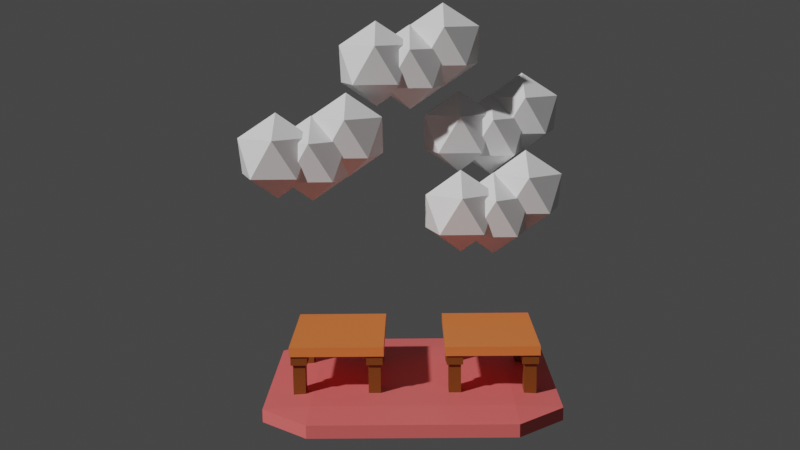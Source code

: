 # Source: stage.blend  (saved by Blender 3.6.13; exported with 4.5.12 LTS)
import bpy
from mathutils import Matrix  # noqa: F401  (used for matrix-valued properties, if any)

bpy.ops.wm.read_factory_settings(use_empty=True)
scene = bpy.context.scene
scene.name = 'Scene'

# ---- materials (node trees are filled in below, after node groups)
mat_material_003 = bpy.data.materials.new('Material.003')
mat_material_003.use_transparent_shadow = False
mat_material_002 = bpy.data.materials.new('Material.002')
mat_material_002.alpha_threshold = 0.0
mat_material_002.use_transparent_shadow = False
mat_material_002.roughness = 0.5
mat_material_002.line_color = (0.0, 0.0, 0.0, 1.0)
mat_material = bpy.data.materials.new('Material')
mat_material.alpha_threshold = 0.0
mat_material.use_transparent_shadow = False
mat_material.roughness = 0.5
mat_material.line_color = (0.0, 0.0, 0.0, 1.0)
mat_material_001 = bpy.data.materials.new('Material.001')
mat_material_001.alpha_threshold = 0.0
mat_material_001.use_transparent_shadow = False
mat_material_001.roughness = 0.5
mat_material_001.line_color = (0.0, 0.0, 0.0, 1.0)

# ---- material node trees
mat_material_003.use_nodes = True; mat_material_003.node_tree.nodes.clear()
_N = mat_material_003.node_tree.nodes; _L = mat_material_003.node_tree.links
n0 = _N.new('ShaderNodeBsdfPrincipled'); n0.name = 'Principled BSDF'; n0.location = (10, 300)
n0.distribution = 'GGX'
n0.subsurface_method = 'RANDOM_WALK_SKIN'
n0.inputs[3].default_value = 1.45
n0.inputs[27].default_value = (0.0, 0.0, 0.0, 1.0)
n0.inputs[28].default_value = 1.0
n1 = _N.new('ShaderNodeOutputMaterial'); n1.name = 'Material Output'; n1.location = (300, 300)
_L.new(n0.outputs[0], n1.inputs[0])
n1.is_active_output = True
mat_material_002.use_nodes = True; mat_material_002.node_tree.nodes.clear()
_N = mat_material_002.node_tree.nodes; _L = mat_material_002.node_tree.links
n0 = _N.new('ShaderNodeOutputMaterial'); n0.name = 'Material Output'; n0.location = (300, 300)
n1 = _N.new('ShaderNodeBsdfPrincipled'); n1.name = 'Principled BSDF'; n1.location = (10, 300)
n1.distribution = 'GGX'
n1.subsurface_method = 'RANDOM_WALK_SKIN'
n1.inputs[0].default_value = (0.8, 0.1343, 0.1311, 1.0)
n1.inputs[3].default_value = 1.45
n1.inputs[27].default_value = (0.0, 0.0, 0.0, 1.0)
n1.inputs[28].default_value = 1.0
_L.new(n1.outputs[0], n0.inputs[0])
n0.is_active_output = True
mat_material.use_nodes = True; mat_material.node_tree.nodes.clear()
_N = mat_material.node_tree.nodes; _L = mat_material.node_tree.links
n0 = _N.new('ShaderNodeOutputMaterial'); n0.name = 'Material Output'; n0.location = (300, 300)
n1 = _N.new('ShaderNodeBsdfPrincipled'); n1.name = 'Principled BSDF'; n1.location = (10, 300)
n1.distribution = 'GGX'
n1.subsurface_method = 'RANDOM_WALK_SKIN'
n1.inputs[0].default_value = (0.8, 0.1866, 0.04436, 1.0)
n1.inputs[3].default_value = 1.45
n1.inputs[27].default_value = (0.0, 0.0, 0.0, 1.0)
n1.inputs[28].default_value = 1.0
_L.new(n1.outputs[0], n0.inputs[0])
n0.is_active_output = True
mat_material_001.use_nodes = True; mat_material_001.node_tree.nodes.clear()
_N = mat_material_001.node_tree.nodes; _L = mat_material_001.node_tree.links
n0 = _N.new('ShaderNodeOutputMaterial'); n0.name = 'Material Output'; n0.location = (300, 300)
n1 = _N.new('ShaderNodeBsdfPrincipled'); n1.name = 'Principled BSDF'; n1.location = (10, 300)
n1.distribution = 'GGX'
n1.subsurface_method = 'RANDOM_WALK_SKIN'
n1.inputs[0].default_value = (0.1786, 0.05133, 0.005103, 1.0)
n1.inputs[3].default_value = 1.45
n1.inputs[27].default_value = (0.0, 0.0, 0.0, 1.0)
n1.inputs[28].default_value = 1.0
_L.new(n1.outputs[0], n0.inputs[0])
n0.is_active_output = True

# ---- world
world_world = bpy.data.worlds.new('World'); scene.world = world_world
world_world.use_nodes = True; world_world.node_tree.nodes.clear()
_N = world_world.node_tree.nodes; _L = world_world.node_tree.links
n0 = _N.new('ShaderNodeOutputWorld'); n0.name = 'World Output'; n0.location = (300, 300)
n1 = _N.new('ShaderNodeBackground'); n1.name = 'Background'; n1.location = (10, 300)
n1.inputs[0].default_value = (0.05088, 0.05088, 0.05088, 1.0)
_L.new(n1.outputs[0], n0.inputs[0])
n0.is_active_output = True
world_world.color = (0.05088, 0.05088, 0.05088)
world_world.use_sun_shadow = False
world_world.sun_shadow_jitter_overblur = 0.0

# ---- cameras
cam_camera = bpy.data.cameras.new('Camera')

# ---- meshes
me_icosphere_003 = bpy.data.meshes.new('Icosphere.003')
me_icosphere_003.from_pydata([(0.0, 0.0, -1.0), (0.7236, -0.5257, -0.4472), (-0.2764, -0.8506, -0.4472), (-0.8944, 0.0, -0.4472), (-0.2764, 0.8506, -0.4472), (0.7236, 0.5257, -0.4472), (0.2764, -0.8506, 0.4472), (-0.7236, -0.5257, 0.4472), (-0.7236, 0.5257, 0.4472), (0.2764, 0.8506, 0.4472), (0.8944, 0.0, 0.4472), (0.0, 0.0, 1.0), (0.3, -0.8, -1.5), (1.024, -1.326, -0.9472), (0.02361, -1.651, -0.9472), (-0.5944, -0.8, -0.9472), (0.02361, 0.05064, -0.9472), (1.024, -0.2743, -0.9472), (0.5764, -1.651, -0.05279), (-0.4236, -1.326, -0.05279), (-0.4236, -0.2743, -0.05279), (0.5764, 0.05064, -0.05279), (1.194, -0.8, -0.05279), (0.3, -0.8, 0.5), (0.5, -1.6, -1.4), (1.224, -2.126, -0.8472), (0.2236, -2.451, -0.8472), (-0.3944, -1.6, -0.8472), (0.2236, -0.7494, -0.8472), (1.224, -1.074, -0.8472), (0.7764, -2.451, 0.04721), (-0.2236, -2.126, 0.04721), (-0.2236, -1.074, 0.04721), (0.7764, -0.7494, 0.04721), (1.394, -1.6, 0.04721), (0.5, -1.6, 0.6), (-2.0, 4.3, -0.7), (-1.276, 3.774, -0.1472), (-2.276, 3.449, -0.1472), (-2.894, 4.3, -0.1472), (-2.276, 5.151, -0.1472), (-1.276, 4.826, -0.1472), (-1.724, 3.449, 0.7472), (-2.724, 3.774, 0.7472), (-2.724, 4.826, 0.7472), (-1.724, 5.151, 0.7472), (-1.106, 4.3, 0.7472), (-2.0, 4.3, 1.3), (-1.7, 3.5, -1.2), (-0.9764, 2.974, -0.6472), (-1.976, 2.649, -0.6472), (-2.594, 3.5, -0.6472), (-1.976, 4.351, -0.6472), (-0.9764, 4.026, -0.6472), (-1.424, 2.649, 0.2472), (-2.424, 2.974, 0.2472), (-2.424, 4.026, 0.2472), (-1.424, 4.351, 0.2472), (-0.8056, 3.5, 0.2472), (-1.7, 3.5, 0.8), (-1.5, 2.7, -1.1), (-0.7764, 2.174, -0.5472), (-1.776, 1.849, -0.5472), (-2.394, 2.7, -0.5472), (-1.776, 3.551, -0.5472), (-0.7764, 3.226, -0.5472), (-1.224, 1.849, 0.3472), (-2.224, 2.174, 0.3472), (-2.224, 3.226, 0.3472), (-1.224, 3.551, 0.3472), (-0.6056, 2.7, 0.3472), (-1.5, 2.7, 0.9), (-0.9, 4.3, -2.5), (-0.1764, 3.774, -1.947), (-1.176, 3.449, -1.947), (-1.794, 4.3, -1.947), (-1.176, 5.151, -1.947), (-0.1764, 4.826, -1.947), (-0.6236, 3.449, -1.053), (-1.624, 3.774, -1.053), (-1.624, 4.826, -1.053), (-0.6236, 5.151, -1.053), (-0.005575, 4.3, -1.053), (-0.9, 4.3, -0.5), (-0.6, 3.5, -3.0), (0.1236, 2.974, -2.447), (-0.8764, 2.649, -2.447), (-1.494, 3.5, -2.447), (-0.8764, 4.351, -2.447), (0.1236, 4.026, -2.447), (-0.3236, 2.649, -1.553), (-1.324, 2.974, -1.553), (-1.324, 4.026, -1.553), (-0.3236, 4.351, -1.553), (0.2944, 3.5, -1.553), (-0.6, 3.5, -1.0), (-0.4, 2.7, -2.9), (0.3236, 2.174, -2.347), (-0.6764, 1.849, -2.347), (-1.294, 2.7, -2.347), (-0.6764, 3.551, -2.347), (0.3236, 3.226, -2.347), (-0.1236, 1.849, -1.453), (-1.124, 2.174, -1.453), (-1.124, 3.226, -1.453), (-0.1236, 3.551, -1.453), (0.4944, 2.7, -1.453), (-0.4, 2.7, -0.9), (-1.0, 2.3, 1.038), (-0.2764, 1.774, 1.59), (-1.276, 1.449, 1.59), (-1.894, 2.3, 1.59), (-1.276, 3.151, 1.59), (-0.2764, 2.826, 1.59), (-0.7236, 1.449, 2.485), (-1.724, 1.774, 2.485), (-1.724, 2.826, 2.485), (-0.7236, 3.151, 2.485), (-0.1056, 2.3, 2.485), (-1.0, 2.3, 3.038), (-0.7, 1.5, 0.5377), (0.0236, 0.9743, 1.09), (-0.9764, 0.6494, 1.09), (-1.594, 1.5, 1.09), (-0.9764, 2.351, 1.09), (0.0236, 2.026, 1.09), (-0.4236, 0.6494, 1.985), (-1.424, 0.9743, 1.985), (-1.424, 2.026, 1.985), (-0.4236, 2.351, 1.985), (0.1944, 1.5, 1.985), (-0.7, 1.5, 2.538), (-0.5, 0.7, 0.6377), (0.2236, 0.1743, 1.19), (-0.7764, -0.1506, 1.19), (-1.394, 0.7, 1.19), (-0.7764, 1.551, 1.19), (0.2236, 1.226, 1.19), (-0.2236, -0.1506, 2.085), (-1.224, 0.1743, 2.085), (-1.224, 1.226, 2.085), (-0.2236, 1.551, 2.085), (0.3944, 0.7, 2.085), (-0.5, 0.7, 2.638), (4.284, 4.6, -5.437), (4.284, 3.621, -5.5), (5.2, 3.621, -5.437), (4.284, 3.621, -5.1), (4.284, 4.6, -5.163), (5.2, 3.621, -5.163), (5.2, -0.6205, -5.437), (4.284, -0.6205, -5.5), (4.284, -1.6, -5.437), (5.2, -0.6205, -5.163), (4.284, -1.6, -5.163), (4.284, -0.6205, -5.1), (0.3163, 4.6, -5.437), (-0.6, 3.621, -5.437), (0.3163, 3.621, -5.5), (-0.6, 3.621, -5.163), (0.3163, 4.6, -5.163), (0.3163, 3.621, -5.1), (-0.6, -0.6205, -5.437), (0.3163, -1.6, -5.437), (0.3163, -0.6205, -5.5), (0.3163, -0.6205, -5.1), (0.3163, -1.6, -5.163), (-0.6, -0.6205, -5.163), (1.0, -1.1, -4.263), (1.0, -1.1, -4.063), (1.0, 0.9, -4.263), (1.0, 0.9, -4.063), (3.6, -1.1, -4.263), (3.6, -1.1, -4.063), (3.6, 0.9, -4.263), (3.6, 0.9, -4.063), (1.0, -0.1, -4.263), (2.3, 0.9, -4.263), (3.6, -0.1, -4.263), (2.3, -1.1, -4.263), (2.3, -0.1, -4.263), (3.114, -0.7261, -4.263), (3.566, -0.7261, -4.263), (3.566, -1.074, -4.263), (3.114, -1.074, -4.263), (1.034, -0.7261, -4.263), (1.486, -0.7261, -4.263), (1.486, -1.074, -4.263), (1.034, -1.074, -4.263), (1.034, 0.8739, -4.263), (1.486, 0.8739, -4.263), (1.486, 0.5261, -4.263), (1.034, 0.5261, -4.263), (3.114, 0.8739, -4.263), (3.566, 0.8739, -4.263), (3.566, 0.5261, -4.263), (3.114, 0.5261, -4.263), (3.566, -0.7261, -4.463), (3.114, -0.7261, -4.463), (3.114, -1.074, -4.463), (3.566, -1.074, -4.463), (1.486, -0.7261, -4.463), (1.034, -0.7261, -4.463), (1.034, -1.074, -4.463), (1.486, -1.074, -4.463), (1.486, 0.8739, -4.463), (1.034, 0.8739, -4.463), (1.034, 0.5261, -4.463), (1.486, 0.5261, -4.463), (3.566, 0.8739, -4.463), (3.114, 0.8739, -4.463), (3.114, 0.5261, -4.463), (3.566, 0.5261, -4.463), (3.17, -0.769, -4.463), (3.51, -0.769, -4.463), (3.51, -1.031, -4.463), (3.17, -1.031, -4.463), (1.09, -0.769, -4.463), (1.43, -0.769, -4.463), (1.43, -1.031, -4.463), (1.09, -1.031, -4.463), (1.09, 0.831, -4.463), (1.43, 0.831, -4.463), (1.43, 0.569, -4.463), (1.09, 0.569, -4.463), (3.17, 0.831, -4.463), (3.51, 0.831, -4.463), (3.51, 0.569, -4.463), (3.17, 0.569, -4.463), (3.51, -0.769, -5.163), (3.17, -0.769, -5.163), (3.17, -1.031, -5.163), (3.51, -1.031, -5.163), (1.43, -0.769, -5.163), (1.09, -0.769, -5.163), (1.09, -1.031, -5.163), (1.43, -1.031, -5.163), (1.43, 0.831, -5.163), (1.09, 0.831, -5.163), (1.09, 0.569, -5.163), (1.43, 0.569, -5.163), (3.51, 0.831, -5.163), (3.17, 0.831, -5.163), (3.17, 0.569, -5.163), (3.51, 0.569, -5.163), (1.0, 2.2, -4.263), (1.0, 2.2, -4.063), (1.0, 4.2, -4.263), (1.0, 4.2, -4.063), (3.6, 2.2, -4.263), (3.6, 2.2, -4.063), (3.6, 4.2, -4.263), (3.6, 4.2, -4.063), (1.0, 3.2, -4.263), (2.3, 4.2, -4.263), (3.6, 3.2, -4.263), (2.3, 2.2, -4.263), (2.3, 3.2, -4.263), (3.114, 2.574, -4.263), (3.566, 2.574, -4.263), (3.566, 2.226, -4.263), (3.114, 2.226, -4.263), (1.034, 2.574, -4.263), (1.486, 2.574, -4.263), (1.486, 2.226, -4.263), (1.034, 2.226, -4.263), (1.034, 4.174, -4.263), (1.486, 4.174, -4.263), (1.486, 3.826, -4.263), (1.034, 3.826, -4.263), (3.114, 4.174, -4.263), (3.566, 4.174, -4.263), (3.566, 3.826, -4.263), (3.114, 3.826, -4.263), (3.566, 2.574, -4.463), (3.114, 2.574, -4.463), (3.114, 2.226, -4.463), (3.566, 2.226, -4.463), (1.486, 2.574, -4.463), (1.034, 2.574, -4.463), (1.034, 2.226, -4.463), (1.486, 2.226, -4.463), (1.486, 4.174, -4.463), (1.034, 4.174, -4.463), (1.034, 3.826, -4.463), (1.486, 3.826, -4.463), (3.566, 4.174, -4.463), (3.114, 4.174, -4.463), (3.114, 3.826, -4.463), (3.566, 3.826, -4.463), (3.17, 2.531, -4.463), (3.51, 2.531, -4.463), (3.51, 2.269, -4.463), (3.17, 2.269, -4.463), (1.09, 2.531, -4.463), (1.43, 2.531, -4.463), (1.43, 2.269, -4.463), (1.09, 2.269, -4.463), (1.09, 4.131, -4.463), (1.43, 4.131, -4.463), (1.43, 3.869, -4.463), (1.09, 3.869, -4.463), (3.17, 4.131, -4.463), (3.51, 4.131, -4.463), (3.51, 3.869, -4.463), (3.17, 3.869, -4.463), (3.51, 2.531, -5.163), (3.17, 2.531, -5.163), (3.17, 2.269, -5.163), (3.51, 2.269, -5.163), (1.43, 2.531, -5.163), (1.09, 2.531, -5.163), (1.09, 2.269, -5.163), (1.43, 2.269, -5.163), (1.43, 4.131, -5.163), (1.09, 4.131, -5.163), (1.09, 3.869, -5.163), (1.43, 3.869, -5.163), (3.51, 4.131, -5.163), (3.17, 4.131, -5.163), (3.17, 3.869, -5.163), (3.51, 3.869, -5.163)], [], [(0, 1, 2), (1, 0, 5), (0, 2, 3), (0, 3, 4), (0, 4, 5), (1, 5, 10), (2, 1, 6), (3, 2, 7), (4, 3, 8), (5, 4, 9), (1, 10, 6), (2, 6, 7), (3, 7, 8), (4, 8, 9), (5, 9, 10), (6, 10, 11), (7, 6, 11), (8, 7, 11), (9, 8, 11), (10, 9, 11), (12, 13, 14), (13, 12, 17), (12, 14, 15), (12, 15, 16), (12, 16, 17), (13, 17, 22), (14, 13, 18), (15, 14, 19), (16, 15, 20), (17, 16, 21), (13, 22, 18), (14, 18, 19), (15, 19, 20), (16, 20, 21), (17, 21, 22), (18, 22, 23), (19, 18, 23), (20, 19, 23), (21, 20, 23), (22, 21, 23), (24, 25, 26), (25, 24, 29), (24, 26, 27), (24, 27, 28), (24, 28, 29), (25, 29, 34), (26, 25, 30), (27, 26, 31), (28, 27, 32), (29, 28, 33), (25, 34, 30), (26, 30, 31), (27, 31, 32), (28, 32, 33), (29, 33, 34), (30, 34, 35), (31, 30, 35), (32, 31, 35), (33, 32, 35), (34, 33, 35), (36, 37, 38), (37, 36, 41), (36, 38, 39), (36, 39, 40), (36, 40, 41), (37, 41, 46), (38, 37, 42), (39, 38, 43), (40, 39, 44), (41, 40, 45), (37, 46, 42), (38, 42, 43), (39, 43, 44), (40, 44, 45), (41, 45, 46), (42, 46, 47), (43, 42, 47), (44, 43, 47), (45, 44, 47), (46, 45, 47), (48, 49, 50), (49, 48, 53), (48, 50, 51), (48, 51, 52), (48, 52, 53), (49, 53, 58), (50, 49, 54), (51, 50, 55), (52, 51, 56), (53, 52, 57), (49, 58, 54), (50, 54, 55), (51, 55, 56), (52, 56, 57), (53, 57, 58), (54, 58, 59), (55, 54, 59), (56, 55, 59), (57, 56, 59), (58, 57, 59), (60, 61, 62), (61, 60, 65), (60, 62, 63), (60, 63, 64), (60, 64, 65), (61, 65, 70), (62, 61, 66), (63, 62, 67), (64, 63, 68), (65, 64, 69), (61, 70, 66), (62, 66, 67), (63, 67, 68), (64, 68, 69), (65, 69, 70), (66, 70, 71), (67, 66, 71), (68, 67, 71), (69, 68, 71), (70, 69, 71), (72, 73, 74), (73, 72, 77), (72, 74, 75), (72, 75, 76), (72, 76, 77), (73, 77, 82), (74, 73, 78), (75, 74, 79), (76, 75, 80), (77, 76, 81), (73, 82, 78), (74, 78, 79), (75, 79, 80), (76, 80, 81), (77, 81, 82), (78, 82, 83), (79, 78, 83), (80, 79, 83), (81, 80, 83), (82, 81, 83), (84, 85, 86), (85, 84, 89), (84, 86, 87), (84, 87, 88), (84, 88, 89), (85, 89, 94), (86, 85, 90), (87, 86, 91), (88, 87, 92), (89, 88, 93), (85, 94, 90), (86, 90, 91), (87, 91, 92), (88, 92, 93), (89, 93, 94), (90, 94, 95), (91, 90, 95), (92, 91, 95), (93, 92, 95), (94, 93, 95), (96, 97, 98), (97, 96, 101), (96, 98, 99), (96, 99, 100), (96, 100, 101), (97, 101, 106), (98, 97, 102), (99, 98, 103), (100, 99, 104), (101, 100, 105), (97, 106, 102), (98, 102, 103), (99, 103, 104), (100, 104, 105), (101, 105, 106), (102, 106, 107), (103, 102, 107), (104, 103, 107), (105, 104, 107), (106, 105, 107), (108, 109, 110), (109, 108, 113), (108, 110, 111), (108, 111, 112), (108, 112, 113), (109, 113, 118), (110, 109, 114), (111, 110, 115), (112, 111, 116), (113, 112, 117), (109, 118, 114), (110, 114, 115), (111, 115, 116), (112, 116, 117), (113, 117, 118), (114, 118, 119), (115, 114, 119), (116, 115, 119), (117, 116, 119), (118, 117, 119), (120, 121, 122), (121, 120, 125), (120, 122, 123), (120, 123, 124), (120, 124, 125), (121, 125, 130), (122, 121, 126), (123, 122, 127), (124, 123, 128), (125, 124, 129), (121, 130, 126), (122, 126, 127), (123, 127, 128), (124, 128, 129), (125, 129, 130), (126, 130, 131), (127, 126, 131), (128, 127, 131), (129, 128, 131), (130, 129, 131), (132, 133, 134), (133, 132, 137), (132, 134, 135), (132, 135, 136), (132, 136, 137), (133, 137, 142), (134, 133, 138), (135, 134, 139), (136, 135, 140), (137, 136, 141), (133, 142, 138), (134, 138, 139), (135, 139, 140), (136, 140, 141), (137, 141, 142), (138, 142, 143), (139, 138, 143), (140, 139, 143), (141, 140, 143), (142, 141, 143), (161, 147, 155, 165), (167, 162, 157, 159), (154, 152, 163, 166), (145, 158, 164, 151), (149, 146, 150, 153), (144, 145, 146), (147, 148, 149), (150, 151, 152), (153, 154, 155), (156, 157, 158), (162, 163, 164), (147, 161, 160, 148), (146, 149, 148, 144), (166, 163, 162, 167), (152, 154, 153, 150), (156, 160, 159, 157), (151, 164, 163, 152), (145, 151, 150, 146), (165, 155, 154, 166), (164, 158, 157, 162), (158, 145, 144, 156), (155, 147, 149, 153), (160, 156, 144, 148), (166, 167, 165), (161, 165, 167, 159), (160, 161, 159), (168, 169, 171, 170, 176), (170, 171, 175, 174, 177), (174, 175, 173, 172, 178), (172, 173, 169, 168, 179), (185, 186, 201, 202), (175, 171, 169, 173), (181, 182, 197, 198), (195, 196, 211, 212), (191, 192, 207, 208), (180, 178, 182, 181), (178, 172, 183, 182), (172, 179, 184, 183), (179, 180, 181, 184), (176, 180, 186, 185), (180, 179, 187, 186), (179, 168, 188, 187), (168, 176, 185, 188), (170, 177, 190, 189), (177, 180, 191, 190), (180, 176, 192, 191), (176, 170, 189, 192), (177, 174, 194, 193), (174, 178, 195, 194), (178, 180, 196, 195), (180, 177, 193, 196), (216, 213, 230, 231), (217, 218, 233, 234), (213, 214, 229, 230), (227, 228, 243, 244), (184, 181, 198, 199), (189, 190, 205, 206), (188, 185, 202, 203), (193, 194, 209, 210), (182, 183, 200, 197), (192, 189, 206, 207), (186, 187, 204, 201), (196, 193, 210, 211), (183, 184, 199, 200), (190, 191, 208, 205), (187, 188, 203, 204), (194, 195, 212, 209), (198, 197, 214, 213), (197, 200, 215, 214), (200, 199, 216, 215), (199, 198, 213, 216), (202, 201, 218, 217), (201, 204, 219, 218), (204, 203, 220, 219), (203, 202, 217, 220), (206, 205, 222, 221), (205, 208, 223, 222), (208, 207, 224, 223), (207, 206, 221, 224), (210, 209, 226, 225), (209, 212, 227, 226), (212, 211, 228, 227), (211, 210, 225, 228), (230, 229, 232, 231), (234, 233, 236, 235), (238, 237, 240, 239), (242, 241, 244, 243), (221, 222, 237, 238), (220, 217, 234, 235), (225, 226, 241, 242), (214, 215, 232, 229), (224, 221, 238, 239), (218, 219, 236, 233), (228, 225, 242, 243), (215, 216, 231, 232), (222, 223, 240, 237), (219, 220, 235, 236), (226, 227, 244, 241), (223, 224, 239, 240), (245, 246, 248, 247, 253), (247, 248, 252, 251, 254), (251, 252, 250, 249, 255), (249, 250, 246, 245, 256), (262, 263, 278, 279), (252, 248, 246, 250), (258, 259, 274, 275), (272, 273, 288, 289), (268, 269, 284, 285), (257, 255, 259, 258), (255, 249, 260, 259), (249, 256, 261, 260), (256, 257, 258, 261), (253, 257, 263, 262), (257, 256, 264, 263), (256, 245, 265, 264), (245, 253, 262, 265), (247, 254, 267, 266), (254, 257, 268, 267), (257, 253, 269, 268), (253, 247, 266, 269), (254, 251, 271, 270), (251, 255, 272, 271), (255, 257, 273, 272), (257, 254, 270, 273), (293, 290, 307, 308), (294, 295, 310, 311), (290, 291, 306, 307), (304, 305, 320, 321), (261, 258, 275, 276), (266, 267, 282, 283), (265, 262, 279, 280), (270, 271, 286, 287), (259, 260, 277, 274), (269, 266, 283, 284), (263, 264, 281, 278), (273, 270, 287, 288), (260, 261, 276, 277), (267, 268, 285, 282), (264, 265, 280, 281), (271, 272, 289, 286), (275, 274, 291, 290), (274, 277, 292, 291), (277, 276, 293, 292), (276, 275, 290, 293), (279, 278, 295, 294), (278, 281, 296, 295), (281, 280, 297, 296), (280, 279, 294, 297), (283, 282, 299, 298), (282, 285, 300, 299), (285, 284, 301, 300), (284, 283, 298, 301), (287, 286, 303, 302), (286, 289, 304, 303), (289, 288, 305, 304), (288, 287, 302, 305), (307, 306, 309, 308), (311, 310, 313, 312), (315, 314, 317, 316), (319, 318, 321, 320), (298, 299, 314, 315), (297, 294, 311, 312), (302, 303, 318, 319), (291, 292, 309, 306), (301, 298, 315, 316), (295, 296, 313, 310), (305, 302, 319, 320), (292, 293, 308, 309), (299, 300, 317, 314), (296, 297, 312, 313), (303, 304, 321, 318), (300, 301, 316, 317)])
me_icosphere_003.polygons.foreach_set('material_index', [0, 0, 0, 0, 0, 0, 0, 0, 0, 0, 0, 0, 0, 0, 0, 0, 0, 0, 0, 0, 0, 0, 0, 0, 0, 0, 0, 0, 0, 0, 0, 0, 0, 0, 0, 0, 0, 0, 0, 0, 0, 0, 0, 0, 0, 0, 0, 0, 0, 0, 0, 0, 0, 0, 0, 0, 0, 0, 0, 0, 0, 0, 0, 0, 0, 0, 0, 0, 0, 0, 0, 0, 0, 0, 0, 0, 0, 0, 0, 0, 0, 0, 0, 0, 0, 0, 0, 0, 0, 0, 0, 0, 0, 0, 0, 0, 0, 0, 0, 0, 0, 0, 0, 0, 0, 0, 0, 0, 0, 0, 0, 0, 0, 0, 0, 0, 0, 0, 0, 0, 0, 0, 0, 0, 0, 0, 0, 0, 0, 0, 0, 0, 0, 0, 0, 0, 0, 0, 0, 0, 0, 0, 0, 0, 0, 0, 0, 0, 0, 0, 0, 0, 0, 0, 0, 0, 0, 0, 0, 0, 0, 0, 0, 0, 0, 0, 0, 0, 0, 0, 0, 0, 0, 0, 0, 0, 0, 0, 0, 0, 0, 0, 0, 0, 0, 0, 0, 0, 0, 0, 0, 0, 0, 0, 0, 0, 0, 0, 0, 0, 0, 0, 0, 0, 0, 0, 0, 0, 0, 0, 0, 0, 0, 0, 0, 0, 0, 0, 0, 0, 0, 0, 0, 0, 0, 0, 0, 0, 0, 0, 0, 0, 0, 0, 0, 0, 0, 0, 0, 0, 1, 1, 1, 1, 1, 1, 1, 1, 1, 1, 1, 1, 1, 1, 1, 1, 1, 1, 1, 1, 1, 1, 1, 1, 1, 1, 2, 2, 2, 2, 3, 2, 3, 3, 3, 2, 2, 2, 2, 2, 2, 2, 2, 2, 2, 2, 2, 2, 2, 2, 2, 3, 3, 3, 3, 3, 3, 3, 3, 3, 3, 3, 3, 3, 3, 3, 3, 3, 3, 3, 3, 3, 3, 3, 3, 3, 3, 3, 3, 3, 3, 3, 3, 3, 3, 3, 3, 3, 3, 3, 3, 3, 3, 3, 3, 3, 3, 3, 3, 2, 2, 2, 2, 3, 2, 3, 3, 3, 2, 2, 2, 2, 2, 2, 2, 2, 2, 2, 2, 2, 2, 2, 2, 2, 3, 3, 3, 3, 3, 3, 3, 3, 3, 3, 3, 3, 3, 3, 3, 3, 3, 3, 3, 3, 3, 3, 3, 3, 3, 3, 3, 3, 3, 3, 3, 3, 3, 3, 3, 3, 3, 3, 3, 3, 3, 3, 3, 3, 3, 3, 3, 3])
_uv = me_icosphere_003.uv_layers.new(name='UVMap')
_uv.uv.foreach_set('vector', [0.1818, 0.0, 0.2727, 0.1575, 0.09091, 0.1575, 0.2727, 0.1575, 0.3636, 0.0, 0.4545, 0.1575, 0.9091, 0.0, 1.0, 0.1575, 0.8182, 0.1575, 0.7273, 0.0, 0.8182, 0.1575, 0.6364, 0.1575, 0.5455, 0.0, 0.6364, 0.1575, 0.4545, 0.1575, 0.2727, 0.1575, 0.4545, 0.1575, 0.3636, 0.3149, 0.09091, 0.1575, 0.2727, 0.1575, 0.1818, 0.3149, 0.8182, 0.1575, 1.0, 0.1575, 0.9091, 0.3149, 0.6364, 0.1575, 0.8182, 0.1575, 0.7273, 0.3149, 0.4545, 0.1575, 0.6364, 0.1575, 0.5455, 0.3149, 0.2727, 0.1575, 0.3636, 0.3149, 0.1818, 0.3149, 0.09091, 0.1575, 0.1818, 0.3149, 0.0, 0.3149, 0.8182, 0.1575, 0.9091, 0.3149, 0.7273, 0.3149, 0.6364, 0.1575, 0.7273, 0.3149, 0.5455, 0.3149, 0.4545, 0.1575, 0.5455, 0.3149, 0.3636, 0.3149, 0.1818, 0.3149, 0.3636, 0.3149, 0.2727, 0.4724, 0.0, 0.3149, 0.1818, 0.3149, 0.09091, 0.4724, 0.7273, 0.3149, 0.9091, 0.3149, 0.8182, 0.4724, 0.5455, 0.3149, 0.7273, 0.3149, 0.6364, 0.4724, 0.3636, 0.3149, 0.5455, 0.3149, 0.4545, 0.4724, 0.1818, 0.0, 0.2727, 0.1575, 0.09091, 0.1575, 0.2727, 0.1575, 0.3636, 0.0, 0.4545, 0.1575, 0.9091, 0.0, 1.0, 0.1575, 0.8182, 0.1575, 0.7273, 0.0, 0.8182, 0.1575, 0.6364, 0.1575, 0.5455, 0.0, 0.6364, 0.1575, 0.4545, 0.1575, 0.2727, 0.1575, 0.4545, 0.1575, 0.3636, 0.3149, 0.09091, 0.1575, 0.2727, 0.1575, 0.1818, 0.3149, 0.8182, 0.1575, 1.0, 0.1575, 0.9091, 0.3149, 0.6364, 0.1575, 0.8182, 0.1575, 0.7273, 0.3149, 0.4545, 0.1575, 0.6364, 0.1575, 0.5455, 0.3149, 0.2727, 0.1575, 0.3636, 0.3149, 0.1818, 0.3149, 0.09091, 0.1575, 0.1818, 0.3149, 0.0, 0.3149, 0.8182, 0.1575, 0.9091, 0.3149, 0.7273, 0.3149, 0.6364, 0.1575, 0.7273, 0.3149, 0.5455, 0.3149, 0.4545, 0.1575, 0.5455, 0.3149, 0.3636, 0.3149, 0.1818, 0.3149, 0.3636, 0.3149, 0.2727, 0.4724, 0.0, 0.3149, 0.1818, 0.3149, 0.09091, 0.4724, 0.7273, 0.3149, 0.9091, 0.3149, 0.8182, 0.4724, 0.5455, 0.3149, 0.7273, 0.3149, 0.6364, 0.4724, 0.3636, 0.3149, 0.5455, 0.3149, 0.4545, 0.4724, 0.1818, 0.0, 0.2727, 0.1575, 0.09091, 0.1575, 0.2727, 0.1575, 0.3636, 0.0, 0.4545, 0.1575, 0.9091, 0.0, 1.0, 0.1575, 0.8182, 0.1575, 0.7273, 0.0, 0.8182, 0.1575, 0.6364, 0.1575, 0.5455, 0.0, 0.6364, 0.1575, 0.4545, 0.1575, 0.2727, 0.1575, 0.4545, 0.1575, 0.3636, 0.3149, 0.09091, 0.1575, 0.2727, 0.1575, 0.1818, 0.3149, 0.8182, 0.1575, 1.0, 0.1575, 0.9091, 0.3149, 0.6364, 0.1575, 0.8182, 0.1575, 0.7273, 0.3149, 0.4545, 0.1575, 0.6364, 0.1575, 0.5455, 0.3149, 0.2727, 0.1575, 0.3636, 0.3149, 0.1818, 0.3149, 0.09091, 0.1575, 0.1818, 0.3149, 0.0, 0.3149, 0.8182, 0.1575, 0.9091, 0.3149, 0.7273, 0.3149, 0.6364, 0.1575, 0.7273, 0.3149, 0.5455, 0.3149, 0.4545, 0.1575, 0.5455, 0.3149, 0.3636, 0.3149, 0.1818, 0.3149, 0.3636, 0.3149, 0.2727, 0.4724, 0.0, 0.3149, 0.1818, 0.3149, 0.09091, 0.4724, 0.7273, 0.3149, 0.9091, 0.3149, 0.8182, 0.4724, 0.5455, 0.3149, 0.7273, 0.3149, 0.6364, 0.4724, 0.3636, 0.3149, 0.5455, 0.3149, 0.4545, 0.4724, 0.1818, 0.0, 0.2727, 0.1575, 0.09091, 0.1575, 0.2727, 0.1575, 0.3636, 0.0, 0.4545, 0.1575, 0.9091, 0.0, 1.0, 0.1575, 0.8182, 0.1575, 0.7273, 0.0, 0.8182, 0.1575, 0.6364, 0.1575, 0.5455, 0.0, 0.6364, 0.1575, 0.4545, 0.1575, 0.2727, 0.1575, 0.4545, 0.1575, 0.3636, 0.3149, 0.09091, 0.1575, 0.2727, 0.1575, 0.1818, 0.3149, 0.8182, 0.1575, 1.0, 0.1575, 0.9091, 0.3149, 0.6364, 0.1575, 0.8182, 0.1575, 0.7273, 0.3149, 0.4545, 0.1575, 0.6364, 0.1575, 0.5455, 0.3149, 0.2727, 0.1575, 0.3636, 0.3149, 0.1818, 0.3149, 0.09091, 0.1575, 0.1818, 0.3149, 0.0, 0.3149, 0.8182, 0.1575, 0.9091, 0.3149, 0.7273, 0.3149, 0.6364, 0.1575, 0.7273, 0.3149, 0.5455, 0.3149, 0.4545, 0.1575, 0.5455, 0.3149, 0.3636, 0.3149, 0.1818, 0.3149, 0.3636, 0.3149, 0.2727, 0.4724, 0.0, 0.3149, 0.1818, 0.3149, 0.09091, 0.4724, 0.7273, 0.3149, 0.9091, 0.3149, 0.8182, 0.4724, 0.5455, 0.3149, 0.7273, 0.3149, 0.6364, 0.4724, 0.3636, 0.3149, 0.5455, 0.3149, 0.4545, 0.4724, 0.1818, 0.0, 0.2727, 0.1575, 0.09091, 0.1575, 0.2727, 0.1575, 0.3636, 0.0, 0.4545, 0.1575, 0.9091, 0.0, 1.0, 0.1575, 0.8182, 0.1575, 0.7273, 0.0, 0.8182, 0.1575, 0.6364, 0.1575, 0.5455, 0.0, 0.6364, 0.1575, 0.4545, 0.1575, 0.2727, 0.1575, 0.4545, 0.1575, 0.3636, 0.3149, 0.09091, 0.1575, 0.2727, 0.1575, 0.1818, 0.3149, 0.8182, 0.1575, 1.0, 0.1575, 0.9091, 0.3149, 0.6364, 0.1575, 0.8182, 0.1575, 0.7273, 0.3149, 0.4545, 0.1575, 0.6364, 0.1575, 0.5455, 0.3149, 0.2727, 0.1575, 0.3636, 0.3149, 0.1818, 0.3149, 0.09091, 0.1575, 0.1818, 0.3149, 0.0, 0.3149, 0.8182, 0.1575, 0.9091, 0.3149, 0.7273, 0.3149, 0.6364, 0.1575, 0.7273, 0.3149, 0.5455, 0.3149, 0.4545, 0.1575, 0.5455, 0.3149, 0.3636, 0.3149, 0.1818, 0.3149, 0.3636, 0.3149, 0.2727, 0.4724, 0.0, 0.3149, 0.1818, 0.3149, 0.09091, 0.4724, 0.7273, 0.3149, 0.9091, 0.3149, 0.8182, 0.4724, 0.5455, 0.3149, 0.7273, 0.3149, 0.6364, 0.4724, 0.3636, 0.3149, 0.5455, 0.3149, 0.4545, 0.4724, 0.1818, 0.0, 0.2727, 0.1575, 0.09091, 0.1575, 0.2727, 0.1575, 0.3636, 0.0, 0.4545, 0.1575, 0.9091, 0.0, 1.0, 0.1575, 0.8182, 0.1575, 0.7273, 0.0, 0.8182, 0.1575, 0.6364, 0.1575, 0.5455, 0.0, 0.6364, 0.1575, 0.4545, 0.1575, 0.2727, 0.1575, 0.4545, 0.1575, 0.3636, 0.3149, 0.09091, 0.1575, 0.2727, 0.1575, 0.1818, 0.3149, 0.8182, 0.1575, 1.0, 0.1575, 0.9091, 0.3149, 0.6364, 0.1575, 0.8182, 0.1575, 0.7273, 0.3149, 0.4545, 0.1575, 0.6364, 0.1575, 0.5455, 0.3149, 0.2727, 0.1575, 0.3636, 0.3149, 0.1818, 0.3149, 0.09091, 0.1575, 0.1818, 0.3149, 0.0, 0.3149, 0.8182, 0.1575, 0.9091, 0.3149, 0.7273, 0.3149, 0.6364, 0.1575, 0.7273, 0.3149, 0.5455, 0.3149, 0.4545, 0.1575, 0.5455, 0.3149, 0.3636, 0.3149, 0.1818, 0.3149, 0.3636, 0.3149, 0.2727, 0.4724, 0.0, 0.3149, 0.1818, 0.3149, 0.09091, 0.4724, 0.7273, 0.3149, 0.9091, 0.3149, 0.8182, 0.4724, 0.5455, 0.3149, 0.7273, 0.3149, 0.6364, 0.4724, 0.3636, 0.3149, 0.5455, 0.3149, 0.4545, 0.4724, 0.1818, 0.0, 0.2727, 0.1575, 0.09091, 0.1575, 0.2727, 0.1575, 0.3636, 0.0, 0.4545, 0.1575, 0.9091, 0.0, 1.0, 0.1575, 0.8182, 0.1575, 0.7273, 0.0, 0.8182, 0.1575, 0.6364, 0.1575, 0.5455, 0.0, 0.6364, 0.1575, 0.4545, 0.1575, 0.2727, 0.1575, 0.4545, 0.1575, 0.3636, 0.3149, 0.09091, 0.1575, 0.2727, 0.1575, 0.1818, 0.3149, 0.8182, 0.1575, 1.0, 0.1575, 0.9091, 0.3149, 0.6364, 0.1575, 0.8182, 0.1575, 0.7273, 0.3149, 0.4545, 0.1575, 0.6364, 0.1575, 0.5455, 0.3149, 0.2727, 0.1575, 0.3636, 0.3149, 0.1818, 0.3149, 0.09091, 0.1575, 0.1818, 0.3149, 0.0, 0.3149, 0.8182, 0.1575, 0.9091, 0.3149, 0.7273, 0.3149, 0.6364, 0.1575, 0.7273, 0.3149, 0.5455, 0.3149, 0.4545, 0.1575, 0.5455, 0.3149, 0.3636, 0.3149, 0.1818, 0.3149, 0.3636, 0.3149, 0.2727, 0.4724, 0.0, 0.3149, 0.1818, 0.3149, 0.09091, 0.4724, 0.7273, 0.3149, 0.9091, 0.3149, 0.8182, 0.4724, 0.5455, 0.3149, 0.7273, 0.3149, 0.6364, 0.4724, 0.3636, 0.3149, 0.5455, 0.3149, 0.4545, 0.4724, 0.1818, 0.0, 0.2727, 0.1575, 0.09091, 0.1575, 0.2727, 0.1575, 0.3636, 0.0, 0.4545, 0.1575, 0.9091, 0.0, 1.0, 0.1575, 0.8182, 0.1575, 0.7273, 0.0, 0.8182, 0.1575, 0.6364, 0.1575, 0.5455, 0.0, 0.6364, 0.1575, 0.4545, 0.1575, 0.2727, 0.1575, 0.4545, 0.1575, 0.3636, 0.3149, 0.09091, 0.1575, 0.2727, 0.1575, 0.1818, 0.3149, 0.8182, 0.1575, 1.0, 0.1575, 0.9091, 0.3149, 0.6364, 0.1575, 0.8182, 0.1575, 0.7273, 0.3149, 0.4545, 0.1575, 0.6364, 0.1575, 0.5455, 0.3149, 0.2727, 0.1575, 0.3636, 0.3149, 0.1818, 0.3149, 0.09091, 0.1575, 0.1818, 0.3149, 0.0, 0.3149, 0.8182, 0.1575, 0.9091, 0.3149, 0.7273, 0.3149, 0.6364, 0.1575, 0.7273, 0.3149, 0.5455, 0.3149, 0.4545, 0.1575, 0.5455, 0.3149, 0.3636, 0.3149, 0.1818, 0.3149, 0.3636, 0.3149, 0.2727, 0.4724, 0.0, 0.3149, 0.1818, 0.3149, 0.09091, 0.4724, 0.7273, 0.3149, 0.9091, 0.3149, 0.8182, 0.4724, 0.5455, 0.3149, 0.7273, 0.3149, 0.6364, 0.4724, 0.3636, 0.3149, 0.5455, 0.3149, 0.4545, 0.4724, 0.1818, 0.0, 0.2727, 0.1575, 0.09091, 0.1575, 0.2727, 0.1575, 0.3636, 0.0, 0.4545, 0.1575, 0.9091, 0.0, 1.0, 0.1575, 0.8182, 0.1575, 0.7273, 0.0, 0.8182, 0.1575, 0.6364, 0.1575, 0.5455, 0.0, 0.6364, 0.1575, 0.4545, 0.1575, 0.2727, 0.1575, 0.4545, 0.1575, 0.3636, 0.3149, 0.09091, 0.1575, 0.2727, 0.1575, 0.1818, 0.3149, 0.8182, 0.1575, 1.0, 0.1575, 0.9091, 0.3149, 0.6364, 0.1575, 0.8182, 0.1575, 0.7273, 0.3149, 0.4545, 0.1575, 0.6364, 0.1575, 0.5455, 0.3149, 0.2727, 0.1575, 0.3636, 0.3149, 0.1818, 0.3149, 0.09091, 0.1575, 0.1818, 0.3149, 0.0, 0.3149, 0.8182, 0.1575, 0.9091, 0.3149, 0.7273, 0.3149, 0.6364, 0.1575, 0.7273, 0.3149, 0.5455, 0.3149, 0.4545, 0.1575, 0.5455, 0.3149, 0.3636, 0.3149, 0.1818, 0.3149, 0.3636, 0.3149, 0.2727, 0.4724, 0.0, 0.3149, 0.1818, 0.3149, 0.09091, 0.4724, 0.7273, 0.3149, 0.9091, 0.3149, 0.8182, 0.4724, 0.5455, 0.3149, 0.7273, 0.3149, 0.6364, 0.4724, 0.3636, 0.3149, 0.5455, 0.3149, 0.4545, 0.4724, 0.1818, 0.0, 0.2727, 0.1575, 0.09091, 0.1575, 0.2727, 0.1575, 0.3636, 0.0, 0.4545, 0.1575, 0.9091, 0.0, 1.0, 0.1575, 0.8182, 0.1575, 0.7273, 0.0, 0.8182, 0.1575, 0.6364, 0.1575, 0.5455, 0.0, 0.6364, 0.1575, 0.4545, 0.1575, 0.2727, 0.1575, 0.4545, 0.1575, 0.3636, 0.3149, 0.09091, 0.1575, 0.2727, 0.1575, 0.1818, 0.3149, 0.8182, 0.1575, 1.0, 0.1575, 0.9091, 0.3149, 0.6364, 0.1575, 0.8182, 0.1575, 0.7273, 0.3149, 0.4545, 0.1575, 0.6364, 0.1575, 0.5455, 0.3149, 0.2727, 0.1575, 0.3636, 0.3149, 0.1818, 0.3149, 0.09091, 0.1575, 0.1818, 0.3149, 0.0, 0.3149, 0.8182, 0.1575, 0.9091, 0.3149, 0.7273, 0.3149, 0.6364, 0.1575, 0.7273, 0.3149, 0.5455, 0.3149, 0.4545, 0.1575, 0.5455, 0.3149, 0.3636, 0.3149, 0.1818, 0.3149, 0.3636, 0.3149, 0.2727, 0.4724, 0.0, 0.3149, 0.1818, 0.3149, 0.09091, 0.4724, 0.7273, 0.3149, 0.9091, 0.3149, 0.8182, 0.4724, 0.5455, 0.3149, 0.7273, 0.3149, 0.6364, 0.4724, 0.3636, 0.3149, 0.5455, 0.3149, 0.4545, 0.4724, 0.1818, 0.0, 0.2727, 0.1575, 0.09091, 0.1575, 0.2727, 0.1575, 0.3636, 0.0, 0.4545, 0.1575, 0.9091, 0.0, 1.0, 0.1575, 0.8182, 0.1575, 0.7273, 0.0, 0.8182, 0.1575, 0.6364, 0.1575, 0.5455, 0.0, 0.6364, 0.1575, 0.4545, 0.1575, 0.2727, 0.1575, 0.4545, 0.1575, 0.3636, 0.3149, 0.09091, 0.1575, 0.2727, 0.1575, 0.1818, 0.3149, 0.8182, 0.1575, 1.0, 0.1575, 0.9091, 0.3149, 0.6364, 0.1575, 0.8182, 0.1575, 0.7273, 0.3149, 0.4545, 0.1575, 0.6364, 0.1575, 0.5455, 0.3149, 0.2727, 0.1575, 0.3636, 0.3149, 0.1818, 0.3149, 0.09091, 0.1575, 0.1818, 0.3149, 0.0, 0.3149, 0.8182, 0.1575, 0.9091, 0.3149, 0.7273, 0.3149, 0.6364, 0.1575, 0.7273, 0.3149, 0.5455, 0.3149, 0.4545, 0.1575, 0.5455, 0.3149, 0.3636, 0.3149, 0.1818, 0.3149, 0.3636, 0.3149, 0.2727, 0.4724, 0.0, 0.3149, 0.1818, 0.3149, 0.09091, 0.4724, 0.7273, 0.3149, 0.9091, 0.3149, 0.8182, 0.4724, 0.5455, 0.3149, 0.7273, 0.3149, 0.6364, 0.4724, 0.3636, 0.3149, 0.5455, 0.3149, 0.4545, 0.4724, 0.1818, 0.0, 0.2727, 0.1575, 0.09091, 0.1575, 0.2727, 0.1575, 0.3636, 0.0, 0.4545, 0.1575, 0.9091, 0.0, 1.0, 0.1575, 0.8182, 0.1575, 0.7273, 0.0, 0.8182, 0.1575, 0.6364, 0.1575, 0.5455, 0.0, 0.6364, 0.1575, 0.4545, 0.1575, 0.2727, 0.1575, 0.4545, 0.1575, 0.3636, 0.3149, 0.09091, 0.1575, 0.2727, 0.1575, 0.1818, 0.3149, 0.8182, 0.1575, 1.0, 0.1575, 0.9091, 0.3149, 0.6364, 0.1575, 0.8182, 0.1575, 0.7273, 0.3149, 0.4545, 0.1575, 0.6364, 0.1575, 0.5455, 0.3149, 0.2727, 0.1575, 0.3636, 0.3149, 0.1818, 0.3149, 0.09091, 0.1575, 0.1818, 0.3149, 0.0, 0.3149, 0.8182, 0.1575, 0.9091, 0.3149, 0.7273, 0.3149, 0.6364, 0.1575, 0.7273, 0.3149, 0.5455, 0.3149, 0.4545, 0.1575, 0.5455, 0.3149, 0.3636, 0.3149, 0.1818, 0.3149, 0.3636, 0.3149, 0.2727, 0.4724, 0.0, 0.3149, 0.1818, 0.3149, 0.09091, 0.4724, 0.7273, 0.3149, 0.9091, 0.3149, 0.8182, 0.4724, 0.5455, 0.3149, 0.7273, 0.3149, 0.6364, 0.4724, 0.3636, 0.3149, 0.5455, 0.3149, 0.4545, 0.4724, 0.1645, 0.5395, 0.3355, 0.5395, 0.3355, 0.7105, 0.1645, 0.7105, 0.4145, 0.03949, 0.5855, 0.03949, 0.5855, 0.2105, 0.4145, 0.2105, 0.4145, 0.7895, 0.5855, 0.7895, 0.5855, 0.9605, 0.4145, 0.9605, 0.6645, 0.5395, 0.8355, 0.5395, 0.8355, 0.7105, 0.6645, 0.7105, 0.4145, 0.5395, 0.5855, 0.5395, 0.5855, 0.7105, 0.4145, 0.7105, 0.5855, 0.4605, 0.625, 0.4605, 0.5855, 0.5, 0.3355, 0.5395, 0.3355, 0.5, 0.375, 0.5395, 0.5855, 0.75, 0.625, 0.7895, 0.5855, 0.7895, 0.375, 0.7105, 0.3355, 0.75, 0.3355, 0.7105, 0.5855, 0.25, 0.5855, 0.2105, 0.625, 0.2105, 0.5855, 0.03949, 0.5855, 0.0, 0.625, 0.03949, 0.3355, 0.5395, 0.1645, 0.5395, 0.1645, 0.5, 0.3355, 0.5, 0.5855, 0.5395, 0.4145, 0.5395, 0.4145, 0.4605, 0.5855, 0.4605, 0.4145, 0.0, 0.5855, 0.0, 0.5855, 0.03949, 0.4145, 0.03949, 0.5855, 0.7895, 0.4145, 0.7895, 0.4145, 0.7105, 0.5855, 0.7105, 0.5855, 0.2895, 0.4145, 0.2895, 0.4145, 0.2105, 0.5855, 0.2105, 0.625, 0.7895, 0.625, 0.9605, 0.5855, 0.9605, 0.5855, 0.7895, 0.6645, 0.5395, 0.6645, 0.7105, 0.5855, 0.7105, 0.5855, 0.5395, 0.1645, 0.7105, 0.3355, 0.7105, 0.3355, 0.75, 0.1645, 0.75, 0.625, 0.03949, 0.625, 0.2105, 0.5855, 0.2105, 0.5855, 0.03949, 0.625, 0.2895, 0.625, 0.4605, 0.5855, 0.4605, 0.5855, 0.2895, 0.3355, 0.7105, 0.3355, 0.5395, 0.4145, 0.5395, 0.4145, 0.7105, 0.4145, 0.2895, 0.5855, 0.2895, 0.5855, 0.4605, 0.4145, 0.4605, 0.4145, 0.0, 0.4145, 0.03949, 0.1645, 0.7105, 0.1645, 0.5395, 0.1645, 0.7105, 0.4145, 0.03949, 0.4145, 0.2105, 0.1645, 0.5, 0.1645, 0.5395, 0.4145, 0.2105, 0.375, 0.0, 0.625, 0.0, 0.625, 0.25, 0.375, 0.25, 0.375, 0.125, 0.375, 0.25, 0.625, 0.25, 0.625, 0.5, 0.375, 0.5, 0.375, 0.375, 0.375, 0.5, 0.625, 0.5, 0.625, 0.75, 0.375, 0.75, 0.375, 0.625, 0.375, 0.75, 0.625, 0.75, 0.625, 1.0, 0.375, 1.0, 0.375, 0.875, 0.1708, 0.6708, 0.2042, 0.6708, 0.2042, 0.6708, 0.1708, 0.6708, 0.625, 0.5, 0.875, 0.5, 0.875, 0.75, 0.625, 0.75, 0.2958, 0.6708, 0.3292, 0.6708, 0.3292, 0.6708, 0.2958, 0.6708, 0.3292, 0.5792, 0.2958, 0.5792, 0.2958, 0.5792, 0.3292, 0.5792, 0.2042, 0.5792, 0.1708, 0.5792, 0.1708, 0.5792, 0.2042, 0.5792, 0.25, 0.625, 0.375, 0.625, 0.3292, 0.6708, 0.2958, 0.6708, 0.375, 0.625, 0.375, 0.75, 0.3292, 0.7042, 0.3292, 0.6708, 0.375, 0.75, 0.25, 0.75, 0.2958, 0.7042, 0.3292, 0.7042, 0.25, 0.75, 0.25, 0.625, 0.2958, 0.6708, 0.2958, 0.7042, 0.125, 0.625, 0.25, 0.625, 0.2042, 0.6708, 0.1708, 0.6708, 0.25, 0.625, 0.25, 0.75, 0.2042, 0.7042, 0.2042, 0.6708, 0.25, 0.75, 0.125, 0.75, 0.1708, 0.7042, 0.2042, 0.7042, 0.125, 0.75, 0.125, 0.625, 0.1708, 0.6708, 0.1708, 0.7042, 0.125, 0.5, 0.25, 0.5, 0.2042, 0.5458, 0.1708, 0.5458, 0.25, 0.5, 0.25, 0.625, 0.2042, 0.5792, 0.2042, 0.5458, 0.25, 0.625, 0.125, 0.625, 0.1708, 0.5792, 0.2042, 0.5792, 0.125, 0.625, 0.125, 0.5, 0.1708, 0.5458, 0.1708, 0.5792, 0.25, 0.5, 0.375, 0.5, 0.3292, 0.5458, 0.2958, 0.5458, 0.375, 0.5, 0.375, 0.625, 0.3292, 0.5792, 0.3292, 0.5458, 0.375, 0.625, 0.25, 0.625, 0.2958, 0.5792, 0.3292, 0.5792, 0.25, 0.625, 0.25, 0.5, 0.2958, 0.5458, 0.2958, 0.5792, 0.2999, 0.7001, 0.2999, 0.6749, 0.2999, 0.6749, 0.2999, 0.7001, 0.1749, 0.6749, 0.2001, 0.6749, 0.2001, 0.6749, 0.1749, 0.6749, 0.2999, 0.6749, 0.3251, 0.6749, 0.3251, 0.6749, 0.2999, 0.6749, 0.3251, 0.5751, 0.2999, 0.5751, 0.2999, 0.5751, 0.3251, 0.5751, 0.2958, 0.7042, 0.2958, 0.6708, 0.2958, 0.6708, 0.2958, 0.7042, 0.1708, 0.5458, 0.2042, 0.5458, 0.2042, 0.5458, 0.1708, 0.5458, 0.1708, 0.7042, 0.1708, 0.6708, 0.1708, 0.6708, 0.1708, 0.7042, 0.2958, 0.5458, 0.3292, 0.5458, 0.3292, 0.5458, 0.2958, 0.5458, 0.3292, 0.6708, 0.3292, 0.7042, 0.3292, 0.7042, 0.3292, 0.6708, 0.1708, 0.5792, 0.1708, 0.5458, 0.1708, 0.5458, 0.1708, 0.5792, 0.2042, 0.6708, 0.2042, 0.7042, 0.2042, 0.7042, 0.2042, 0.6708, 0.2958, 0.5792, 0.2958, 0.5458, 0.2958, 0.5458, 0.2958, 0.5792, 0.3292, 0.7042, 0.2958, 0.7042, 0.2958, 0.7042, 0.3292, 0.7042, 0.2042, 0.5458, 0.2042, 0.5792, 0.2042, 0.5792, 0.2042, 0.5458, 0.2042, 0.7042, 0.1708, 0.7042, 0.1708, 0.7042, 0.2042, 0.7042, 0.3292, 0.5458, 0.3292, 0.5792, 0.3292, 0.5792, 0.3292, 0.5458, 0.2958, 0.6708, 0.3292, 0.6708, 0.3251, 0.6749, 0.2999, 0.6749, 0.3292, 0.6708, 0.3292, 0.7042, 0.3251, 0.7001, 0.3251, 0.6749, 0.3292, 0.7042, 0.2958, 0.7042, 0.2999, 0.7001, 0.3251, 0.7001, 0.2958, 0.7042, 0.2958, 0.6708, 0.2999, 0.6749, 0.2999, 0.7001, 0.1708, 0.6708, 0.2042, 0.6708, 0.2001, 0.6749, 0.1749, 0.6749, 0.2042, 0.6708, 0.2042, 0.7042, 0.2001, 0.7001, 0.2001, 0.6749, 0.2042, 0.7042, 0.1708, 0.7042, 0.1749, 0.7001, 0.2001, 0.7001, 0.1708, 0.7042, 0.1708, 0.6708, 0.1749, 0.6749, 0.1749, 0.7001, 0.1708, 0.5458, 0.2042, 0.5458, 0.2001, 0.5499, 0.1749, 0.5499, 0.2042, 0.5458, 0.2042, 0.5792, 0.2001, 0.5751, 0.2001, 0.5499, 0.2042, 0.5792, 0.1708, 0.5792, 0.1749, 0.5751, 0.2001, 0.5751, 0.1708, 0.5792, 0.1708, 0.5458, 0.1749, 0.5499, 0.1749, 0.5751, 0.2958, 0.5458, 0.3292, 0.5458, 0.3251, 0.5499, 0.2999, 0.5499, 0.3292, 0.5458, 0.3292, 0.5792, 0.3251, 0.5751, 0.3251, 0.5499, 0.3292, 0.5792, 0.2958, 0.5792, 0.2999, 0.5751, 0.3251, 0.5751, 0.2958, 0.5792, 0.2958, 0.5458, 0.2999, 0.5499, 0.2999, 0.5751, 0.2999, 0.6749, 0.3251, 0.6749, 0.3251, 0.7001, 0.2999, 0.7001, 0.1749, 0.6749, 0.2001, 0.6749, 0.2001, 0.7001, 0.1749, 0.7001, 0.1749, 0.5499, 0.2001, 0.5499, 0.2001, 0.5751, 0.1749, 0.5751, 0.2999, 0.5499, 0.3251, 0.5499, 0.3251, 0.5751, 0.2999, 0.5751, 0.1749, 0.5499, 0.2001, 0.5499, 0.2001, 0.5499, 0.1749, 0.5499, 0.1749, 0.7001, 0.1749, 0.6749, 0.1749, 0.6749, 0.1749, 0.7001, 0.2999, 0.5499, 0.3251, 0.5499, 0.3251, 0.5499, 0.2999, 0.5499, 0.3251, 0.6749, 0.3251, 0.7001, 0.3251, 0.7001, 0.3251, 0.6749, 0.1749, 0.5751, 0.1749, 0.5499, 0.1749, 0.5499, 0.1749, 0.5751, 0.2001, 0.6749, 0.2001, 0.7001, 0.2001, 0.7001, 0.2001, 0.6749, 0.2999, 0.5751, 0.2999, 0.5499, 0.2999, 0.5499, 0.2999, 0.5751, 0.3251, 0.7001, 0.2999, 0.7001, 0.2999, 0.7001, 0.3251, 0.7001, 0.2001, 0.5499, 0.2001, 0.5751, 0.2001, 0.5751, 0.2001, 0.5499, 0.2001, 0.7001, 0.1749, 0.7001, 0.1749, 0.7001, 0.2001, 0.7001, 0.3251, 0.5499, 0.3251, 0.5751, 0.3251, 0.5751, 0.3251, 0.5499, 0.2001, 0.5751, 0.1749, 0.5751, 0.1749, 0.5751, 0.2001, 0.5751, 0.375, 0.0, 0.625, 0.0, 0.625, 0.25, 0.375, 0.25, 0.375, 0.125, 0.375, 0.25, 0.625, 0.25, 0.625, 0.5, 0.375, 0.5, 0.375, 0.375, 0.375, 0.5, 0.625, 0.5, 0.625, 0.75, 0.375, 0.75, 0.375, 0.625, 0.375, 0.75, 0.625, 0.75, 0.625, 1.0, 0.375, 1.0, 0.375, 0.875, 0.1708, 0.6708, 0.2042, 0.6708, 0.2042, 0.6708, 0.1708, 0.6708, 0.625, 0.5, 0.875, 0.5, 0.875, 0.75, 0.625, 0.75, 0.2958, 0.6708, 0.3292, 0.6708, 0.3292, 0.6708, 0.2958, 0.6708, 0.3292, 0.5792, 0.2958, 0.5792, 0.2958, 0.5792, 0.3292, 0.5792, 0.2042, 0.5792, 0.1708, 0.5792, 0.1708, 0.5792, 0.2042, 0.5792, 0.25, 0.625, 0.375, 0.625, 0.3292, 0.6708, 0.2958, 0.6708, 0.375, 0.625, 0.375, 0.75, 0.3292, 0.7042, 0.3292, 0.6708, 0.375, 0.75, 0.25, 0.75, 0.2958, 0.7042, 0.3292, 0.7042, 0.25, 0.75, 0.25, 0.625, 0.2958, 0.6708, 0.2958, 0.7042, 0.125, 0.625, 0.25, 0.625, 0.2042, 0.6708, 0.1708, 0.6708, 0.25, 0.625, 0.25, 0.75, 0.2042, 0.7042, 0.2042, 0.6708, 0.25, 0.75, 0.125, 0.75, 0.1708, 0.7042, 0.2042, 0.7042, 0.125, 0.75, 0.125, 0.625, 0.1708, 0.6708, 0.1708, 0.7042, 0.125, 0.5, 0.25, 0.5, 0.2042, 0.5458, 0.1708, 0.5458, 0.25, 0.5, 0.25, 0.625, 0.2042, 0.5792, 0.2042, 0.5458, 0.25, 0.625, 0.125, 0.625, 0.1708, 0.5792, 0.2042, 0.5792, 0.125, 0.625, 0.125, 0.5, 0.1708, 0.5458, 0.1708, 0.5792, 0.25, 0.5, 0.375, 0.5, 0.3292, 0.5458, 0.2958, 0.5458, 0.375, 0.5, 0.375, 0.625, 0.3292, 0.5792, 0.3292, 0.5458, 0.375, 0.625, 0.25, 0.625, 0.2958, 0.5792, 0.3292, 0.5792, 0.25, 0.625, 0.25, 0.5, 0.2958, 0.5458, 0.2958, 0.5792, 0.2999, 0.7001, 0.2999, 0.6749, 0.2999, 0.6749, 0.2999, 0.7001, 0.1749, 0.6749, 0.2001, 0.6749, 0.2001, 0.6749, 0.1749, 0.6749, 0.2999, 0.6749, 0.3251, 0.6749, 0.3251, 0.6749, 0.2999, 0.6749, 0.3251, 0.5751, 0.2999, 0.5751, 0.2999, 0.5751, 0.3251, 0.5751, 0.2958, 0.7042, 0.2958, 0.6708, 0.2958, 0.6708, 0.2958, 0.7042, 0.1708, 0.5458, 0.2042, 0.5458, 0.2042, 0.5458, 0.1708, 0.5458, 0.1708, 0.7042, 0.1708, 0.6708, 0.1708, 0.6708, 0.1708, 0.7042, 0.2958, 0.5458, 0.3292, 0.5458, 0.3292, 0.5458, 0.2958, 0.5458, 0.3292, 0.6708, 0.3292, 0.7042, 0.3292, 0.7042, 0.3292, 0.6708, 0.1708, 0.5792, 0.1708, 0.5458, 0.1708, 0.5458, 0.1708, 0.5792, 0.2042, 0.6708, 0.2042, 0.7042, 0.2042, 0.7042, 0.2042, 0.6708, 0.2958, 0.5792, 0.2958, 0.5458, 0.2958, 0.5458, 0.2958, 0.5792, 0.3292, 0.7042, 0.2958, 0.7042, 0.2958, 0.7042, 0.3292, 0.7042, 0.2042, 0.5458, 0.2042, 0.5792, 0.2042, 0.5792, 0.2042, 0.5458, 0.2042, 0.7042, 0.1708, 0.7042, 0.1708, 0.7042, 0.2042, 0.7042, 0.3292, 0.5458, 0.3292, 0.5792, 0.3292, 0.5792, 0.3292, 0.5458, 0.2958, 0.6708, 0.3292, 0.6708, 0.3251, 0.6749, 0.2999, 0.6749, 0.3292, 0.6708, 0.3292, 0.7042, 0.3251, 0.7001, 0.3251, 0.6749, 0.3292, 0.7042, 0.2958, 0.7042, 0.2999, 0.7001, 0.3251, 0.7001, 0.2958, 0.7042, 0.2958, 0.6708, 0.2999, 0.6749, 0.2999, 0.7001, 0.1708, 0.6708, 0.2042, 0.6708, 0.2001, 0.6749, 0.1749, 0.6749, 0.2042, 0.6708, 0.2042, 0.7042, 0.2001, 0.7001, 0.2001, 0.6749, 0.2042, 0.7042, 0.1708, 0.7042, 0.1749, 0.7001, 0.2001, 0.7001, 0.1708, 0.7042, 0.1708, 0.6708, 0.1749, 0.6749, 0.1749, 0.7001, 0.1708, 0.5458, 0.2042, 0.5458, 0.2001, 0.5499, 0.1749, 0.5499, 0.2042, 0.5458, 0.2042, 0.5792, 0.2001, 0.5751, 0.2001, 0.5499, 0.2042, 0.5792, 0.1708, 0.5792, 0.1749, 0.5751, 0.2001, 0.5751, 0.1708, 0.5792, 0.1708, 0.5458, 0.1749, 0.5499, 0.1749, 0.5751, 0.2958, 0.5458, 0.3292, 0.5458, 0.3251, 0.5499, 0.2999, 0.5499, 0.3292, 0.5458, 0.3292, 0.5792, 0.3251, 0.5751, 0.3251, 0.5499, 0.3292, 0.5792, 0.2958, 0.5792, 0.2999, 0.5751, 0.3251, 0.5751, 0.2958, 0.5792, 0.2958, 0.5458, 0.2999, 0.5499, 0.2999, 0.5751, 0.2999, 0.6749, 0.3251, 0.6749, 0.3251, 0.7001, 0.2999, 0.7001, 0.1749, 0.6749, 0.2001, 0.6749, 0.2001, 0.7001, 0.1749, 0.7001, 0.1749, 0.5499, 0.2001, 0.5499, 0.2001, 0.5751, 0.1749, 0.5751, 0.2999, 0.5499, 0.3251, 0.5499, 0.3251, 0.5751, 0.2999, 0.5751, 0.1749, 0.5499, 0.2001, 0.5499, 0.2001, 0.5499, 0.1749, 0.5499, 0.1749, 0.7001, 0.1749, 0.6749, 0.1749, 0.6749, 0.1749, 0.7001, 0.2999, 0.5499, 0.3251, 0.5499, 0.3251, 0.5499, 0.2999, 0.5499, 0.3251, 0.6749, 0.3251, 0.7001, 0.3251, 0.7001, 0.3251, 0.6749, 0.1749, 0.5751, 0.1749, 0.5499, 0.1749, 0.5499, 0.1749, 0.5751, 0.2001, 0.6749, 0.2001, 0.7001, 0.2001, 0.7001, 0.2001, 0.6749, 0.2999, 0.5751, 0.2999, 0.5499, 0.2999, 0.5499, 0.2999, 0.5751, 0.3251, 0.7001, 0.2999, 0.7001, 0.2999, 0.7001, 0.3251, 0.7001, 0.2001, 0.5499, 0.2001, 0.5751, 0.2001, 0.5751, 0.2001, 0.5499, 0.2001, 0.7001, 0.1749, 0.7001, 0.1749, 0.7001, 0.2001, 0.7001, 0.3251, 0.5499, 0.3251, 0.5751, 0.3251, 0.5751, 0.3251, 0.5499, 0.2001, 0.5751, 0.1749, 0.5751, 0.1749, 0.5751, 0.2001, 0.5751])
me_icosphere_003.materials.append(mat_material_003)
me_icosphere_003.materials.append(mat_material_002)
me_icosphere_003.materials.append(mat_material)
me_icosphere_003.materials.append(mat_material_001)
me_icosphere_003.update()

# ---- objects
ob_stage = bpy.data.objects.new('stage', me_icosphere_003)
ob_0camera = bpy.data.objects.new('0camera', cam_camera)
ob_object1 = bpy.data.objects.new('object1', None)
ob_object2 = bpy.data.objects.new('object2', None)

# ---- transforms, parenting, visibility, modifiers, constraints
ob_stage.location = (-2.3, -1.5, 5.5)
ob_0camera.location = (23.7, 0.0, 8.5)
ob_0camera.rotation_euler = (1.375, 0.01013, 1.579)
ob_object1.parent = ob_stage
ob_object1.matrix_parent_inverse = Matrix(((1.0, -0.0, 0.0, 2.3), (-0.0, 1.0, -0.0, 1.5), (-0.0, 0.0, 1.0, -5.5), (-0.0, 0.0, -0.0, 1.0)))
ob_object1.location = (0.0, -2.1, 2.0)
ob_object1.empty_display_type = 'ARROWS'
ob_object2.parent = ob_stage
ob_object2.matrix_parent_inverse = Matrix(((1.0, -0.0, 0.0, 2.3), (-0.0, 1.0, -0.0, 1.5), (-0.0, 0.0, 1.0, -5.5), (-0.0, 0.0, -0.0, 1.0)))
ob_object2.location = (0.0, 1.3, 2.0)
ob_object2.empty_display_type = 'ARROWS'

# ---- collection membership
scene.collection.objects.link(ob_stage)
scene.collection.objects.link(ob_0camera)
scene.collection.objects.link(ob_object1)
scene.collection.objects.link(ob_object2)

# ---- scene / render settings (as saved in the file)
scene.camera = ob_0camera
scene.frame_start = 1; scene.frame_end = 250; scene.frame_set(1)
scene.render.engine = 'BLENDER_EEVEE_NEXT'
scene.cycles.sampling_pattern = 'TABULATED_SOBOL'
scene.view_settings.view_transform = 'Filmic'
bpy.context.view_layer.update()

# ---- added for rendering (the .blend has no usable light): sun
light_auto_sun = bpy.data.lights.new('AutoSun', 'SUN')
light_auto_sun.energy = 3.0
light_auto_sun.angle = 0.0523599
ob_auto_sun = bpy.data.objects.new('AutoSun', light_auto_sun)
scene.collection.objects.link(ob_auto_sun)
ob_auto_sun.rotation_euler = (0.872665, 0.174533, 0.523599)
bpy.context.view_layer.update()
